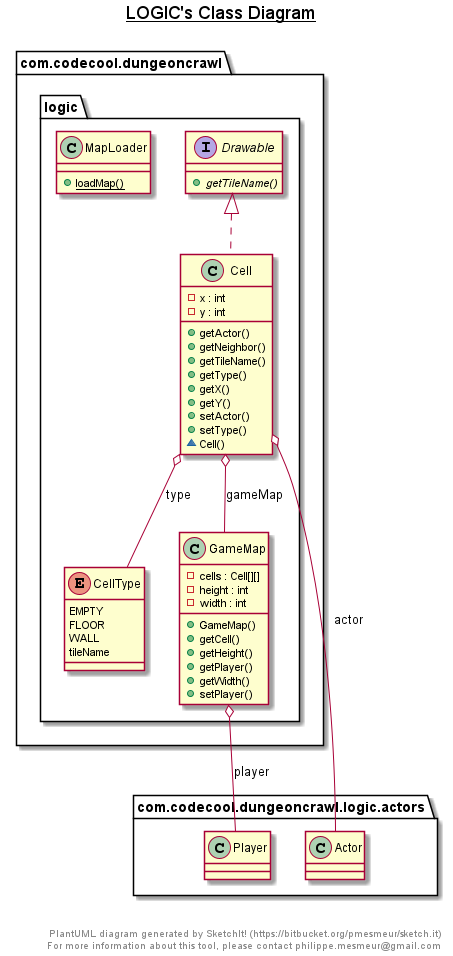

The diagram above was rendered by PlantUML. Its source (embedded in the PNG):
@startuml

title __LOGIC's Class Diagram__\n

  namespace com.codecool.dungeoncrawl {
    namespace logic {
      class com.codecool.dungeoncrawl.logic.Cell {
          - x : int
          - y : int
          + getActor()
          + getNeighbor()
          + getTileName()
          + getType()
          + getX()
          + getY()
          + setActor()
          + setType()
          ~ Cell()
      }
    }
  }
  

  namespace com.codecool.dungeoncrawl {
    namespace logic {
      enum CellType {
        EMPTY
        FLOOR
        WALL
        tileName
      }
    }
  }
  

  namespace com.codecool.dungeoncrawl {
    namespace logic {
      interface com.codecool.dungeoncrawl.logic.Drawable {
          {abstract} + getTileName()
      }
    }
  }
  

  namespace com.codecool.dungeoncrawl {
    namespace logic {
      class com.codecool.dungeoncrawl.logic.GameMap {
          - cells : Cell[][]
          - height : int
          - width : int
          + GameMap()
          + getCell()
          + getHeight()
          + getPlayer()
          + getWidth()
          + setPlayer()
      }
    }
  }
  

  namespace com.codecool.dungeoncrawl {
    namespace logic {
      class com.codecool.dungeoncrawl.logic.MapLoader {
          {static} + loadMap()
      }
    }
  }
  

  com.codecool.dungeoncrawl.logic.Cell .up.|> com.codecool.dungeoncrawl.logic.Drawable
  com.codecool.dungeoncrawl.logic.Cell o-- com.codecool.dungeoncrawl.logic.actors.Actor : actor
  com.codecool.dungeoncrawl.logic.Cell o-- com.codecool.dungeoncrawl.logic.GameMap : gameMap
  com.codecool.dungeoncrawl.logic.Cell o-- com.codecool.dungeoncrawl.logic.CellType : type
  com.codecool.dungeoncrawl.logic.GameMap o-- com.codecool.dungeoncrawl.logic.actors.Player : player


right footer


PlantUML diagram generated by SketchIt! (https://bitbucket.org/pmesmeur/sketch.it)
For more information about this tool, please contact philippe.mesmeur@gmail.com
endfooter

@enduml